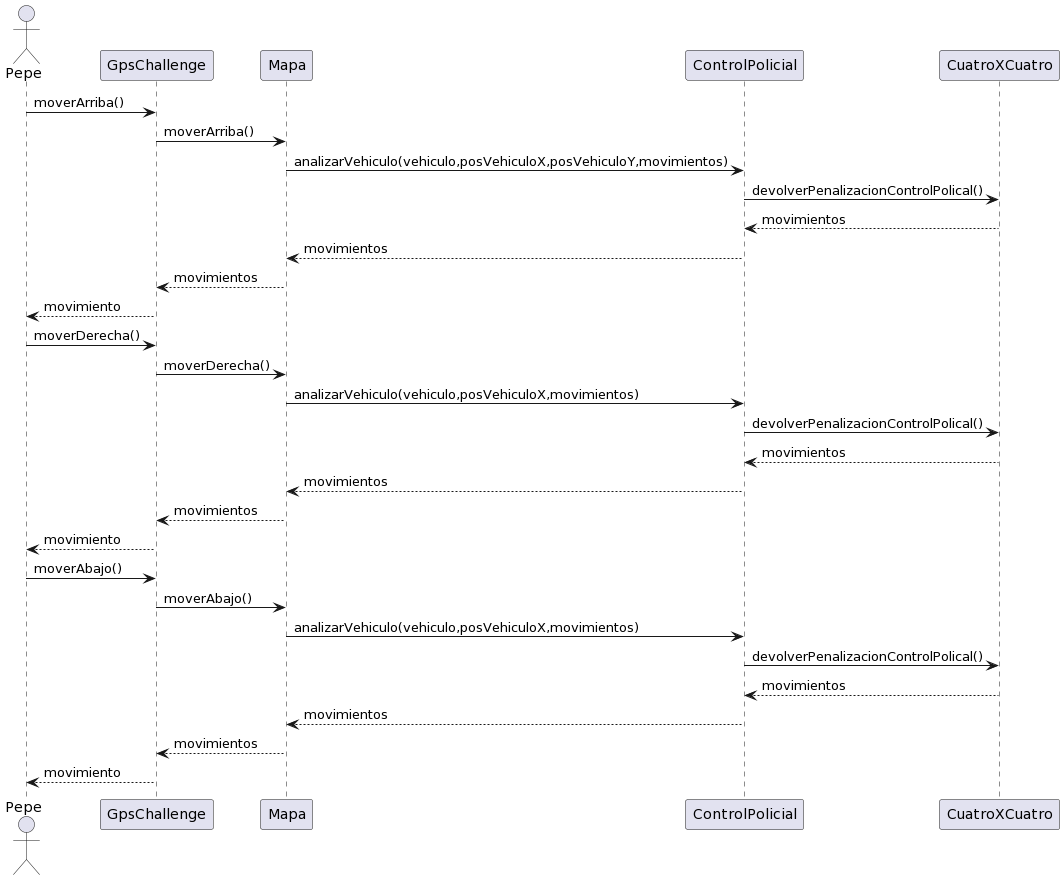

The diagram above was rendered by PlantUML. Its source (embedded in the PNG):
@startuml
actor Pepe

Pepe-> GpsChallenge: moverArriba()
GpsChallenge -> Mapa: moverArriba()
Mapa -> ControlPolicial: analizarVehiculo(vehiculo,posVehiculoX,posVehiculoY,movimientos)
ControlPolicial-> CuatroXCuatro: devolverPenalizacionControlPolical()
CuatroXCuatro--> ControlPolicial: movimientos
ControlPolicial--> Mapa: movimientos
Mapa --> GpsChallenge: movimientos
GpsChallenge --> Pepe: movimiento

Pepe-> GpsChallenge: moverDerecha()
GpsChallenge -> Mapa: moverDerecha()
Mapa -> ControlPolicial: analizarVehiculo(vehiculo,posVehiculoX,movimientos)
ControlPolicial-> CuatroXCuatro: devolverPenalizacionControlPolical()
CuatroXCuatro--> ControlPolicial: movimientos
ControlPolicial--> Mapa: movimientos
Mapa --> GpsChallenge: movimientos
GpsChallenge --> Pepe: movimiento

Pepe-> GpsChallenge: moverAbajo()
GpsChallenge -> Mapa: moverAbajo()
Mapa -> ControlPolicial: analizarVehiculo(vehiculo,posVehiculoX,movimientos)
ControlPolicial-> CuatroXCuatro: devolverPenalizacionControlPolical()
CuatroXCuatro--> ControlPolicial: movimientos
ControlPolicial--> Mapa: movimientos
Mapa --> GpsChallenge: movimientos
GpsChallenge --> Pepe: movimiento
@enduml